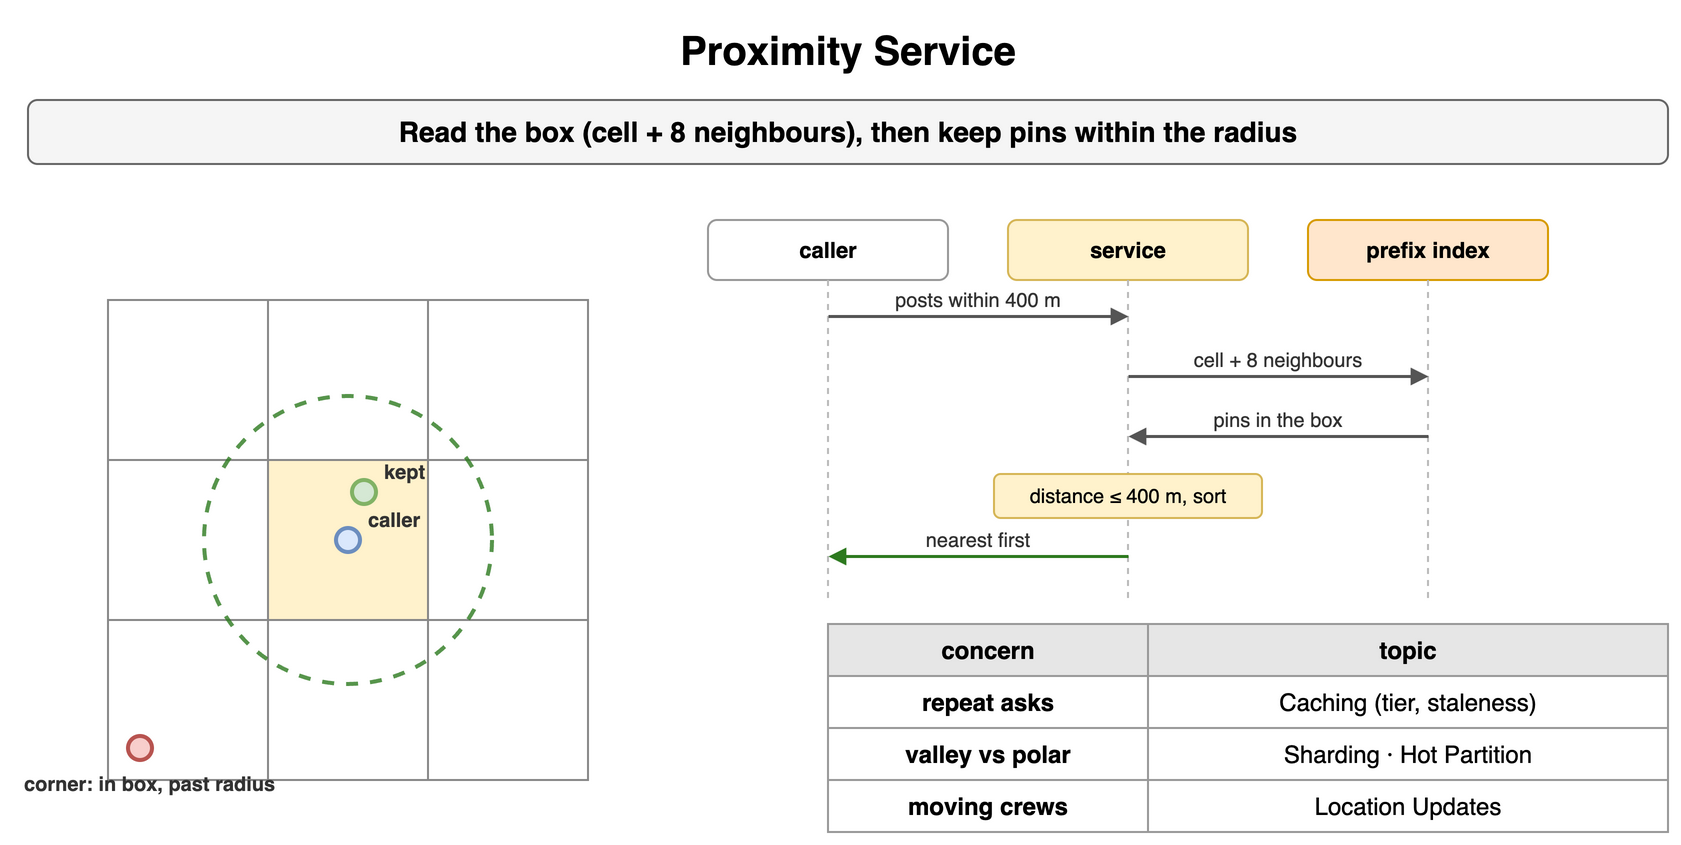

The diagram above was exported from draw.io. Its source (the exported page's mxGraphModel, read from the mxfile embedded in the PNG):
<mxGraphModel dx="900" dy="450" grid="1" gridSize="10" guides="1" tooltips="1" connect="1" arrows="1" fold="1" page="1" pageScale="1" pageWidth="900" pageHeight="450" math="0" shadow="0">
  <root>
    <mxCell id="0" />
    <mxCell id="1" parent="0" />
    <mxCell id="e1" value="Proximity Service" style="text;html=1;align=center;verticalAlign=middle;whiteSpace=wrap;fontSize=20;fontStyle=1;" vertex="1" parent="1">
      <mxGeometry x="40" y="10" width="820" height="30" as="geometry" />
    </mxCell>
    <mxCell id="e2" value="Read the box (cell + 8 neighbours), then keep pins within the radius" style="rounded=1;whiteSpace=wrap;html=1;fillColor=#f5f5f5;strokeColor=#666666;fontStyle=1;fontSize=14;" vertex="1" parent="1">
      <mxGeometry x="40" y="50" width="820" height="32" as="geometry" />
    </mxCell>
    <mxCell id="e3" value="" style="rounded=0;whiteSpace=wrap;html=1;fillColor=#ffffff;strokeColor=#888888;fontSize=10;verticalAlign=top;align=left;spacingLeft=4;" vertex="1" parent="1">
      <mxGeometry x="80.0" y="310.0" width="80.0" height="80.0" as="geometry" />
    </mxCell>
    <mxCell id="e4" value="" style="rounded=0;whiteSpace=wrap;html=1;fillColor=#ffffff;strokeColor=#888888;fontSize=10;verticalAlign=top;align=left;spacingLeft=4;" vertex="1" parent="1">
      <mxGeometry x="80.0" y="230.0" width="80.0" height="80.0" as="geometry" />
    </mxCell>
    <mxCell id="e5" value="" style="rounded=0;whiteSpace=wrap;html=1;fillColor=#ffffff;strokeColor=#888888;fontSize=10;verticalAlign=top;align=left;spacingLeft=4;" vertex="1" parent="1">
      <mxGeometry x="80.0" y="150.0" width="80.0" height="80.0" as="geometry" />
    </mxCell>
    <mxCell id="e6" value="" style="rounded=0;whiteSpace=wrap;html=1;fillColor=#ffffff;strokeColor=#888888;fontSize=10;verticalAlign=top;align=left;spacingLeft=4;" vertex="1" parent="1">
      <mxGeometry x="160.0" y="310.0" width="80.0" height="80.0" as="geometry" />
    </mxCell>
    <mxCell id="e7" value="" style="rounded=0;whiteSpace=wrap;html=1;fillColor=#fff2cc;strokeColor=#888888;fontSize=10;verticalAlign=top;align=left;spacingLeft=4;" vertex="1" parent="1">
      <mxGeometry x="160.0" y="230.0" width="80.0" height="80.0" as="geometry" />
    </mxCell>
    <mxCell id="e8" value="" style="rounded=0;whiteSpace=wrap;html=1;fillColor=#ffffff;strokeColor=#888888;fontSize=10;verticalAlign=top;align=left;spacingLeft=4;" vertex="1" parent="1">
      <mxGeometry x="160.0" y="150.0" width="80.0" height="80.0" as="geometry" />
    </mxCell>
    <mxCell id="e9" value="" style="rounded=0;whiteSpace=wrap;html=1;fillColor=#ffffff;strokeColor=#888888;fontSize=10;verticalAlign=top;align=left;spacingLeft=4;" vertex="1" parent="1">
      <mxGeometry x="240.0" y="310.0" width="80.0" height="80.0" as="geometry" />
    </mxCell>
    <mxCell id="e10" value="" style="rounded=0;whiteSpace=wrap;html=1;fillColor=#ffffff;strokeColor=#888888;fontSize=10;verticalAlign=top;align=left;spacingLeft=4;" vertex="1" parent="1">
      <mxGeometry x="240.0" y="230.0" width="80.0" height="80.0" as="geometry" />
    </mxCell>
    <mxCell id="e11" value="" style="rounded=0;whiteSpace=wrap;html=1;fillColor=#ffffff;strokeColor=#888888;fontSize=10;verticalAlign=top;align=left;spacingLeft=4;" vertex="1" parent="1">
      <mxGeometry x="240.0" y="150.0" width="80.0" height="80.0" as="geometry" />
    </mxCell>
    <mxCell id="e12" value="" style="ellipse;fillColor=none;strokeColor=#2d7a1f;strokeWidth=2;dashed=1;opacity=80;" vertex="1" parent="1">
      <mxGeometry x="128.0" y="198.0" width="144.0" height="144.0" as="geometry" />
    </mxCell>
    <mxCell id="e13" value="" style="ellipse;fillColor=#dae8fc;strokeColor=#6c8ebf;strokeWidth=2;" vertex="1" parent="1">
      <mxGeometry x="194.0" y="264.0" width="12" height="12" as="geometry" />
    </mxCell>
    <mxCell id="e14" value="caller" style="text;html=1;whiteSpace=wrap;fontSize=11;align=left;verticalAlign=middle;fontSize=10;fontColor=#333333;fontStyle=1;" vertex="1" parent="1">
      <mxGeometry x="208.0" y="252.0" width="120" height="16" as="geometry" />
    </mxCell>
    <mxCell id="e15" value="" style="ellipse;fillColor=#d5e8d4;strokeColor=#82b366;strokeWidth=2;" vertex="1" parent="1">
      <mxGeometry x="202.0" y="240.0" width="12" height="12" as="geometry" />
    </mxCell>
    <mxCell id="e16" value="kept" style="text;html=1;whiteSpace=wrap;fontSize=11;align=left;verticalAlign=middle;fontSize=10;fontColor=#333333;fontStyle=1;" vertex="1" parent="1">
      <mxGeometry x="216.0" y="228.0" width="120" height="16" as="geometry" />
    </mxCell>
    <mxCell id="e17" value="" style="ellipse;fillColor=#f8cecc;strokeColor=#b85450;strokeWidth=2;" vertex="1" parent="1">
      <mxGeometry x="90.0" y="368.0" width="12" height="12" as="geometry" />
    </mxCell>
    <mxCell id="e18" value="corner: in box, past radius" style="text;html=1;whiteSpace=wrap;fontSize=11;align=left;verticalAlign=middle;fontSize=10;fontColor=#333333;fontStyle=1;" vertex="1" parent="1">
      <mxGeometry x="36.0" y="384.0" width="160" height="16" as="geometry" />
    </mxCell>
    <mxCell id="e19" value="caller" style="rounded=1;whiteSpace=wrap;html=1;fillColor=#ffffff;strokeColor=#999999;fontSize=11;align=center;fontStyle=1;" vertex="1" parent="1">
      <mxGeometry x="380.0" y="110" width="120" height="30" as="geometry" />
    </mxCell>
    <mxCell id="e20" value="service" style="rounded=1;whiteSpace=wrap;html=1;fillColor=#fff2cc;strokeColor=#d6b656;fontSize=11;align=center;fontStyle=1;" vertex="1" parent="1">
      <mxGeometry x="530.0" y="110" width="120" height="30" as="geometry" />
    </mxCell>
    <mxCell id="e21" value="prefix index" style="rounded=1;whiteSpace=wrap;html=1;fillColor=#ffe6cc;strokeColor=#d79b00;fontSize=11;align=center;fontStyle=1;" vertex="1" parent="1">
      <mxGeometry x="680.0" y="110" width="120" height="30" as="geometry" />
    </mxCell>
    <mxCell id="e22" value="" style="endArrow=none;html=1;strokeColor=#bbbbbb;dashed=1;" edge="1" parent="1">
      <mxGeometry relative="1" as="geometry">
        <mxPoint x="440" y="140" as="sourcePoint" />
        <mxPoint x="440" y="302" as="targetPoint" />
      </mxGeometry>
    </mxCell>
    <mxCell id="e23" value="" style="endArrow=none;html=1;strokeColor=#bbbbbb;dashed=1;" edge="1" parent="1">
      <mxGeometry relative="1" as="geometry">
        <mxPoint x="590" y="140" as="sourcePoint" />
        <mxPoint x="590" y="302" as="targetPoint" />
      </mxGeometry>
    </mxCell>
    <mxCell id="e24" value="" style="endArrow=none;html=1;strokeColor=#bbbbbb;dashed=1;" edge="1" parent="1">
      <mxGeometry relative="1" as="geometry">
        <mxPoint x="740" y="140" as="sourcePoint" />
        <mxPoint x="740" y="302" as="targetPoint" />
      </mxGeometry>
    </mxCell>
    <mxCell id="e25" value="" style="endArrow=block;endSize=6;html=1;strokeWidth=1.5;strokeColor=#555555;fontSize=11;labelBackgroundColor=#ffffff;endSize=5;" edge="1" parent="1">
      <mxGeometry relative="1" as="geometry">
        <mxPoint x="440" y="158" as="sourcePoint" />
        <mxPoint x="590" y="158" as="targetPoint" />
      </mxGeometry>
    </mxCell>
    <mxCell id="e26" value="posts within 400 m" style="text;html=1;whiteSpace=wrap;fontSize=11;align=center;verticalAlign=middle;fontSize=10;fontColor=#333333;" vertex="1" parent="1">
      <mxGeometry x="444" y="142" width="142" height="15" as="geometry" />
    </mxCell>
    <mxCell id="e27" value="" style="endArrow=block;endSize=6;html=1;strokeWidth=1.5;strokeColor=#555555;fontSize=11;labelBackgroundColor=#ffffff;endSize=5;" edge="1" parent="1">
      <mxGeometry relative="1" as="geometry">
        <mxPoint x="590" y="188" as="sourcePoint" />
        <mxPoint x="740" y="188" as="targetPoint" />
      </mxGeometry>
    </mxCell>
    <mxCell id="e28" value="cell + 8 neighbours" style="text;html=1;whiteSpace=wrap;fontSize=11;align=center;verticalAlign=middle;fontSize=10;fontColor=#333333;" vertex="1" parent="1">
      <mxGeometry x="594" y="172" width="142" height="15" as="geometry" />
    </mxCell>
    <mxCell id="e29" value="" style="endArrow=block;endSize=6;html=1;strokeWidth=1.5;strokeColor=#555555;fontSize=11;labelBackgroundColor=#ffffff;endSize=5;" edge="1" parent="1">
      <mxGeometry relative="1" as="geometry">
        <mxPoint x="740" y="218" as="sourcePoint" />
        <mxPoint x="590" y="218" as="targetPoint" />
      </mxGeometry>
    </mxCell>
    <mxCell id="e30" value="pins in the box" style="text;html=1;whiteSpace=wrap;fontSize=11;align=center;verticalAlign=middle;fontSize=10;fontColor=#333333;" vertex="1" parent="1">
      <mxGeometry x="594" y="202" width="142" height="15" as="geometry" />
    </mxCell>
    <mxCell id="e31" value="distance ≤ 400 m, sort" style="rounded=1;whiteSpace=wrap;html=1;fillColor=#fff2cc;strokeColor=#d6b656;fontSize=10;align=center;" vertex="1" parent="1">
      <mxGeometry x="523.0" y="237" width="134" height="22" as="geometry" />
    </mxCell>
    <mxCell id="e32" value="" style="endArrow=block;endSize=6;html=1;strokeWidth=1.5;strokeColor=#2d7a1f;fontSize=11;labelBackgroundColor=#ffffff;fontColor=#2d7a1f;fontStyle=1;endSize=5;" edge="1" parent="1">
      <mxGeometry relative="1" as="geometry">
        <mxPoint x="590" y="278" as="sourcePoint" />
        <mxPoint x="440" y="278" as="targetPoint" />
      </mxGeometry>
    </mxCell>
    <mxCell id="e33" value="nearest first" style="text;html=1;whiteSpace=wrap;fontSize=11;align=center;verticalAlign=middle;fontSize=10;fontColor=#333333;" vertex="1" parent="1">
      <mxGeometry x="444" y="262" width="142" height="15" as="geometry" />
    </mxCell>
    <mxCell id="e34" value="concern" style="whiteSpace=wrap;html=1;fillColor=#e6e6e6;strokeColor=#999999;fontStyle=1;fontSize=12;" vertex="1" parent="1">
      <mxGeometry x="440" y="312" width="160" height="26" as="geometry" />
    </mxCell>
    <mxCell id="e35" value="topic" style="whiteSpace=wrap;html=1;fillColor=#e6e6e6;strokeColor=#999999;fontStyle=1;fontSize=12;" vertex="1" parent="1">
      <mxGeometry x="600" y="312" width="260" height="26" as="geometry" />
    </mxCell>
    <mxCell id="e36" value="repeat asks" style="whiteSpace=wrap;html=1;strokeColor=#999999;fontSize=12;fillColor=#ffffff;fontStyle=1;" vertex="1" parent="1">
      <mxGeometry x="440" y="338" width="160" height="26" as="geometry" />
    </mxCell>
    <mxCell id="e37" value="Caching (tier, staleness)" style="whiteSpace=wrap;html=1;strokeColor=#999999;fontSize=12;fillColor=#ffffff;" vertex="1" parent="1">
      <mxGeometry x="600" y="338" width="260" height="26" as="geometry" />
    </mxCell>
    <mxCell id="e38" value="valley vs polar" style="whiteSpace=wrap;html=1;strokeColor=#999999;fontSize=12;fillColor=#ffffff;fontStyle=1;" vertex="1" parent="1">
      <mxGeometry x="440" y="364" width="160" height="26" as="geometry" />
    </mxCell>
    <mxCell id="e39" value="Sharding · Hot Partition" style="whiteSpace=wrap;html=1;strokeColor=#999999;fontSize=12;fillColor=#ffffff;" vertex="1" parent="1">
      <mxGeometry x="600" y="364" width="260" height="26" as="geometry" />
    </mxCell>
    <mxCell id="e40" value="moving crews" style="whiteSpace=wrap;html=1;strokeColor=#999999;fontSize=12;fillColor=#ffffff;fontStyle=1;" vertex="1" parent="1">
      <mxGeometry x="440" y="390" width="160" height="26" as="geometry" />
    </mxCell>
    <mxCell id="e41" value="Location Updates" style="whiteSpace=wrap;html=1;strokeColor=#999999;fontSize=12;fillColor=#ffffff;" vertex="1" parent="1">
      <mxGeometry x="600" y="390" width="260" height="26" as="geometry" />
    </mxCell>
  </root>
</mxGraphModel>